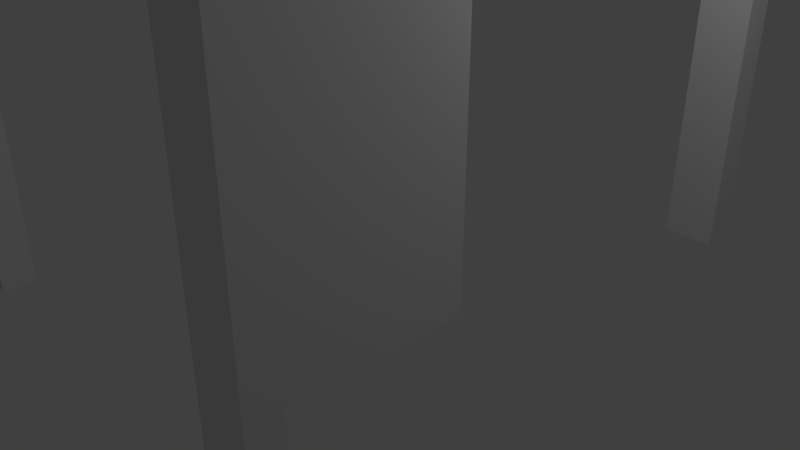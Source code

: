 # Source: lift3.blend  (saved by Blender 2.79.0; exported with 4.5.12 LTS)
import bpy
from mathutils import Matrix  # noqa: F401  (used for matrix-valued properties, if any)

bpy.ops.wm.read_factory_settings(use_empty=True)
scene = bpy.context.scene
scene.name = 'Scene'

# ---- collections
col_collection_1 = bpy.data.collections.new('Collection 1'); scene.collection.children.link(col_collection_1)

# ---- world
world_world = bpy.data.worlds.new('World'); scene.world = world_world
world_world.color = (0.05088, 0.05088, 0.05088)
world_world.use_sun_shadow = False
world_world.sun_shadow_jitter_overblur = 0.0
world_world.cycles.sampling_method = 'MANUAL'

# ---- cameras
cam_camera = bpy.data.cameras.new('Camera')
cam_camera.clip_end = 100.0
cam_camera.lens = 35.0
cam_camera.sensor_width = 32.0
cam_camera.sensor_height = 18.0
cam_camera.ortho_scale = 7.314
cam_camera.dof.focus_distance = 0.0
cam_camera.dof.aperture_fstop = 128.0

# ---- lights
light_lamp = bpy.data.lights.new('Lamp', 'POINT')
light_lamp.transmission_factor = 0.0
light_lamp.cutoff_distance = 30.0
light_lamp.energy = 100.0
light_lamp.shadow_buffer_clip_start = 1.001
light_lamp.shadow_soft_size = 0.1
light_lamp.shadow_maximum_resolution = 0.006
light_lamp.use_absolute_resolution = True

# ---- meshes
me_home_user__rigsofrods_mods_container_lift_tg1_load_mesh = bpy.data.meshes.new('[user-redacted]/.rigsofrods/mods/Container Lift/tg1.load-mesh')
me_home_user__rigsofrods_mods_container_lift_tg1_load_mesh.from_pydata([(2.24, 3.4, 0.0), (2.24, 3.4, 8.0), (2.24, 3.8, 0.0), (2.24, 3.8, 8.0), (2.88, 3.4, 0.0), (2.88, 3.4, 8.0), (2.88, 3.8, 0.0), (2.88, 3.8, 8.0), (2.88, -3.4, 4.5), (2.88, -3.4, 1.025), (2.88, -1.4, 4.5), (2.88, -1.4, 1.025), (-2.56, -3.6, 6.0), (2.56, -3.6, 6.0), (-2.56, 3.6, 6.0), (2.56, 3.6, 6.0), (-2.331, 3.277, 6.0), (-2.331, -3.277, 6.0), (2.331, -3.277, 6.0), (2.331, 3.277, 6.0), (-1.311, 2.947, 5.757), (-1.311, -2.947, 5.757), (1.311, -2.947, 5.757), (1.311, 2.947, 5.757), (-2.88, -3.8, 0.0), (-2.88, -3.8, 8.0), (-2.88, -3.4, 0.0), (-2.88, -3.4, 8.0), (-2.24, -3.8, 0.0), (-2.24, -3.8, 8.0), (-2.24, -3.4, 0.0), (-2.24, -3.4, 8.0), (-2.88, 3.4, 0.0), (-2.88, 3.4, 8.0), (-2.88, 3.8, 0.0), (-2.88, 3.8, 8.0), (-2.24, 3.4, 0.0), (-2.24, 3.4, 8.0), (-2.24, 3.8, 0.0), (-2.24, 3.8, 8.0), (2.24, -3.8, 0.0), (2.24, -3.8, 8.0), (2.24, -3.4, 0.0), (2.24, -3.4, 8.0), (2.88, -3.8, 0.0), (2.88, -3.8, 8.0), (2.88, -3.4, 0.0), (2.88, -3.4, 8.0), (1.311, -1.347, 5.757)], [(0, 6), (0, 7), (0, 30), (0, 31), (0, 36), (0, 37), (0, 39), (0, 42), (1, 6), (1, 30), (1, 31), (1, 36), (1, 37), (1, 38), (1, 43), (2, 4), (2, 5), (2, 37), (2, 38), (2, 39), (3, 4), (3, 5), (3, 36), (3, 38), (3, 39), (4, 11), (4, 46), (5, 10), (5, 47), (8, 41), (8, 43), (8, 45), (8, 47), (9, 10), (9, 40), (9, 42), (9, 44), (9, 46), (10, 26), (10, 47), (11, 36), (11, 46), (12, 13), (12, 14), (12, 17), (12, 21), (13, 15), (13, 18), (13, 22), (14, 15), (14, 20), (15, 19), (15, 23), (16, 14), (16, 17), (16, 18), (17, 18), (17, 19), (17, 21), (18, 19), (18, 22), (19, 16), (20, 16), (20, 22), (23, 19), (24, 30), (24, 31), (25, 30), (26, 28), (26, 29), (26, 32), (26, 33), (26, 37), (27, 28), (27, 29), (27, 32), (27, 33), (27, 36), (28, 40), (28, 41), (28, 43), (29, 40), (29, 41), (29, 42), (30, 33), (30, 36), (30, 37), (30, 41), (30, 42), (30, 43), (31, 32), (31, 36), (31, 37), (31, 40), (31, 42), (31, 43), (32, 38), (32, 39), (33, 38), (34, 36), (34, 37), (35, 36), (35, 37), (36, 42), (36, 43), (37, 42), (37, 43), (40, 46), (42, 44), (43, 45)], [(8, 10, 11), (40, 44, 45), (44, 47, 46), (40, 41, 42), (43, 46, 47), (4, 5, 7), (0, 1, 2), (0, 4, 5), (2, 3, 6), (32, 34, 33), (34, 38, 35), (36, 37, 39), (32, 37, 36), (24, 28, 29), (24, 25, 26), (28, 31, 29), (26, 27, 30), (33, 39, 37), (35, 39, 33), (7, 6, 4), (6, 3, 7), (2, 1, 3), (5, 1, 0), (45, 41, 40), (29, 25, 24), (47, 44, 45), (46, 43, 42), (42, 41, 43), (1, 7, 5), (3, 1, 7), (41, 47, 45), (43, 41, 47), (25, 29, 31), (27, 25, 31), (26, 25, 27), (35, 38, 39), (33, 34, 35), (39, 38, 36), (37, 32, 33), (22, 21, 23), (21, 20, 23), (30, 27, 31), (31, 28, 30), (9, 8, 11)])
_uv = me_home_user__rigsofrods_mods_container_lift_tg1_load_mesh.uv_layers.new(name='UVMap')
_uv.uv.foreach_set('vector', [0.02587, 0.9752, 0.9741, 0.9752, 0.9741, 0.03788, 0.0, 0.0, 0.0, 0.0, 0.0, 0.0, 0.0, 0.0, 0.0, 0.0, 0.0, 0.0, 0.0, 0.0, 0.0, 0.0, 0.0, 0.0, 0.0, 0.0, 0.0, 0.0, 0.0, 0.0, 0.0, 0.0, 0.0, 0.0, 0.0, 0.0, 0.0, 0.0, 0.0, 0.0, 0.0, 0.0, 0.0, 0.0, 0.0, 0.0, 0.0, 0.0, 0.0, 0.0, 0.0, 0.0, 0.0, 0.0, 0.0, 0.0, 0.0, 0.0, 0.0, 0.0, 0.0, 0.0, 0.0, 0.0, 0.0, 0.0, 0.0, 0.0, 0.0, 0.0, 0.0, 0.0, 0.0, 0.0, 0.0, 0.0, 0.0, 0.0, 0.0, 0.0, 0.0, 0.0, 0.0, 0.0, 0.0, 0.0, 0.0, 0.0, 0.0, 0.0, 0.0, 0.0, 0.0, 0.0, 0.0, 0.0, 0.0, 0.0, 0.0, 0.0, 0.0, 0.0, 0.0, 0.0, 0.0, 0.0, 0.0, 0.0, 0.0, 0.0, 0.0, 0.0, 0.0, 0.0, 0.0, 0.0, 0.0, 0.0, 0.0, 0.0, 0.0, 0.0, 0.0, 0.0, 0.0, 0.0, 0.0, 0.0, 0.0, 0.0, 0.0, 0.0, 0.0, 0.0, 0.0, 0.0, 0.0, 0.0, 0.0, 0.0, 0.0, 0.0, 0.0, 0.0, 0.0, 0.0, 0.0, 0.0, 0.0, 0.0, 0.0, 0.0, 0.0, 0.0, 0.0, 0.0, 0.0, 0.0, 0.0, 0.0, 0.0, 0.0, 0.0, 0.0, 0.0, 0.0, 0.0, 0.0, 0.0, 0.0, 0.0, 0.0, 0.0, 0.0, 0.0, 0.0, 0.0, 0.0, 0.0, 0.0, 0.0, 0.0, 0.0, 0.0, 0.0, 0.0, 0.0, 0.0, 0.0, 0.0, 0.0, 0.0, 0.0, 0.0, 0.0, 0.0, 0.0, 0.0, 0.0, 0.0, 0.0, 0.0, 0.0, 0.0, 0.0, 0.0, 0.0, 0.0, 0.0, 0.0, 0.0, 0.0, 0.0, 0.0, 0.0, 0.0, 0.0, 0.0, 0.0, 0.0, 0.0, 0.0, 0.0, 0.0, 0.0, 0.0, 0.0, 0.0, 0.0, 0.0, 0.0, 0.0, 0.0, 0.0, 0.0, 0.0, 0.0, 0.0, 0.0, 0.0, 0.0, 0.0, 0.0, 0.0, 0.0, 0.0, 0.0, 0.0, 0.0, 0.0, 0.0, 0.0, 0.0, 0.0, 0.0, 0.0, 0.0, 0.0, 0.02587, 0.03788, 0.02587, 0.9752, 0.9741, 0.03788])
me_home_user__rigsofrods_mods_container_lift_tg1_load_mesh.use_remesh_preserve_volume = False
me_home_user__rigsofrods_mods_container_lift_tg1_load_mesh.use_remesh_preserve_attributes = False
me_home_user__rigsofrods_mods_container_lift_tg1_load_mesh.use_mirror_vertex_groups = False
me_home_user__rigsofrods_mods_container_lift_tg1_load_mesh.update()

# ---- objects
ob_home_user__rigsofrods_mods_container_lift_tg1_load_obj = bpy.data.objects.new('[user-redacted]/.rigsofrods/mods/Container Lift/tg1.load-obj', me_home_user__rigsofrods_mods_container_lift_tg1_load_mesh)
ob_lamp = bpy.data.objects.new('Lamp', light_lamp)
ob_camera = bpy.data.objects.new('Camera', cam_camera)

# ---- transforms, parenting, visibility, modifiers, constraints
ob_home_user__rigsofrods_mods_container_lift_tg1_load_obj.location = (0.0, 0.0, 0.0)
ob_home_user__rigsofrods_mods_container_lift_tg1_load_obj.lineart.crease_threshold = 0.0
ob_lamp.location = (4.076, 1.005, 5.904)
ob_lamp.rotation_euler = (0.6503, 0.05522, 1.866)
ob_lamp.lock_rotations_4d = False
ob_lamp.empty_display_type = 'ARROWS'
ob_lamp.color = (0.0, 0.0, 0.0, 0.0)
ob_lamp.lineart.crease_threshold = 0.0
ob_camera.location = (7.481, -6.508, 5.344)
ob_camera.rotation_euler = (1.109, 0.0, 0.8149)
ob_camera.lock_rotations_4d = False
ob_camera.empty_display_type = 'ARROWS'
ob_camera.color = (0.0, 0.0, 0.0, 0.0)
ob_camera.display_type = 'WIRE'
ob_camera.lineart.crease_threshold = 0.0

# ---- collection membership
col_collection_1.objects.link(ob_home_user__rigsofrods_mods_container_lift_tg1_load_obj)
col_collection_1.objects.link(ob_lamp)
col_collection_1.objects.link(ob_camera)

# ---- scene / render settings (as saved in the file)
scene.camera = ob_camera
scene.frame_start = 1; scene.frame_end = 250; scene.frame_set(1)
scene.render.engine = 'BLENDER_EEVEE_NEXT'
scene.render.resolution_percentage = 50
scene.render.dither_intensity = 0.0
scene.cycles.use_denoising = False
scene.cycles.samples = 128
scene.cycles.sampling_pattern = 'TABULATED_SOBOL'
scene.cycles.use_adaptive_sampling = False
scene.cycles.use_light_tree = False
scene.cycles.blur_glossy = 0.0
scene.cycles.sample_clamp_indirect = 0.0
scene.view_settings.view_transform = 'Standard'
bpy.context.view_layer.update()
